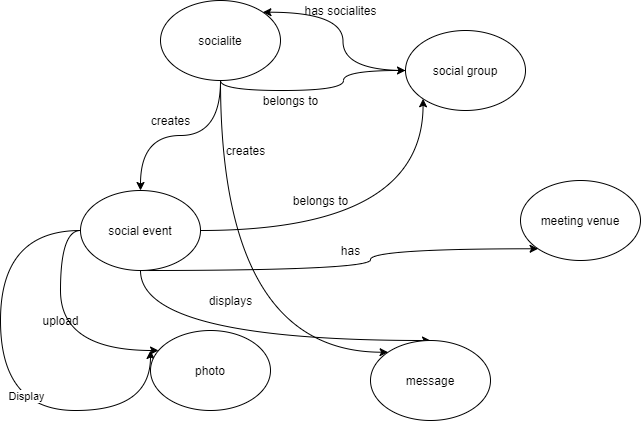

The diagram above was exported from draw.io. Its source (the exported page's mxGraphModel, read from the mxfile embedded in the PNG):
<mxGraphModel dx="1038" dy="580" grid="1" gridSize="10" guides="1" tooltips="1" connect="1" arrows="1" fold="1" page="1" pageScale="1" pageWidth="850" pageHeight="1100" math="0" shadow="0">
  <root>
    <mxCell id="0" />
    <mxCell id="1" parent="0" />
    <mxCell id="90iBS3Tlaemt8to0NNNw-7" style="rounded=0;orthogonalLoop=1;jettySize=auto;html=1;entryX=0;entryY=0.5;entryDx=0;entryDy=0;edgeStyle=orthogonalEdgeStyle;curved=1;" parent="1" source="90iBS3Tlaemt8to0NNNw-1" target="90iBS3Tlaemt8to0NNNw-2" edge="1">
      <mxGeometry relative="1" as="geometry">
        <Array as="points">
          <mxPoint x="240" y="180" />
          <mxPoint x="363" y="180" />
          <mxPoint x="363" y="160" />
        </Array>
      </mxGeometry>
    </mxCell>
    <mxCell id="90iBS3Tlaemt8to0NNNw-10" style="edgeStyle=orthogonalEdgeStyle;curved=1;rounded=0;orthogonalLoop=1;jettySize=auto;html=1;" parent="1" source="90iBS3Tlaemt8to0NNNw-1" target="90iBS3Tlaemt8to0NNNw-3" edge="1">
      <mxGeometry relative="1" as="geometry" />
    </mxCell>
    <mxCell id="90iBS3Tlaemt8to0NNNw-12" style="edgeStyle=orthogonalEdgeStyle;curved=1;rounded=0;orthogonalLoop=1;jettySize=auto;html=1;entryX=0;entryY=0;entryDx=0;entryDy=0;" parent="1" source="90iBS3Tlaemt8to0NNNw-1" target="90iBS3Tlaemt8to0NNNw-6" edge="1">
      <mxGeometry relative="1" as="geometry">
        <Array as="points">
          <mxPoint x="240" y="442" />
        </Array>
      </mxGeometry>
    </mxCell>
    <mxCell id="90iBS3Tlaemt8to0NNNw-1" value="socialite" style="ellipse;whiteSpace=wrap;html=1;" parent="1" vertex="1">
      <mxGeometry x="180" y="90" width="120" height="80" as="geometry" />
    </mxCell>
    <mxCell id="90iBS3Tlaemt8to0NNNw-8" style="edgeStyle=orthogonalEdgeStyle;curved=1;rounded=0;orthogonalLoop=1;jettySize=auto;html=1;entryX=1;entryY=0;entryDx=0;entryDy=0;" parent="1" source="90iBS3Tlaemt8to0NNNw-2" target="90iBS3Tlaemt8to0NNNw-1" edge="1">
      <mxGeometry relative="1" as="geometry" />
    </mxCell>
    <mxCell id="90iBS3Tlaemt8to0NNNw-2" value="social group" style="ellipse;whiteSpace=wrap;html=1;" parent="1" vertex="1">
      <mxGeometry x="425" y="120" width="120" height="80" as="geometry" />
    </mxCell>
    <mxCell id="90iBS3Tlaemt8to0NNNw-14" style="edgeStyle=orthogonalEdgeStyle;curved=1;rounded=0;orthogonalLoop=1;jettySize=auto;html=1;entryX=0;entryY=1;entryDx=0;entryDy=0;" parent="1" source="90iBS3Tlaemt8to0NNNw-3" target="90iBS3Tlaemt8to0NNNw-2" edge="1">
      <mxGeometry relative="1" as="geometry" />
    </mxCell>
    <mxCell id="90iBS3Tlaemt8to0NNNw-16" style="edgeStyle=orthogonalEdgeStyle;curved=1;rounded=0;orthogonalLoop=1;jettySize=auto;html=1;entryX=0;entryY=1;entryDx=0;entryDy=0;" parent="1" source="90iBS3Tlaemt8to0NNNw-3" target="90iBS3Tlaemt8to0NNNw-4" edge="1">
      <mxGeometry relative="1" as="geometry">
        <Array as="points">
          <mxPoint x="390" y="360" />
          <mxPoint x="390" y="338" />
        </Array>
      </mxGeometry>
    </mxCell>
    <mxCell id="90iBS3Tlaemt8to0NNNw-18" style="edgeStyle=orthogonalEdgeStyle;curved=1;rounded=0;orthogonalLoop=1;jettySize=auto;html=1;" parent="1" source="90iBS3Tlaemt8to0NNNw-3" target="90iBS3Tlaemt8to0NNNw-6" edge="1">
      <mxGeometry relative="1" as="geometry">
        <Array as="points">
          <mxPoint x="160" y="430" />
        </Array>
      </mxGeometry>
    </mxCell>
    <mxCell id="kN9W2pAcsETW4Tx6UWUQ-4" style="edgeStyle=orthogonalEdgeStyle;curved=1;rounded=0;orthogonalLoop=1;jettySize=auto;html=1;startArrow=none;startFill=0;endArrow=classic;endFill=1;" edge="1" parent="1" source="90iBS3Tlaemt8to0NNNw-3">
      <mxGeometry relative="1" as="geometry">
        <mxPoint x="170" y="440" as="targetPoint" />
        <Array as="points">
          <mxPoint x="20" y="320" />
          <mxPoint x="20" y="500" />
          <mxPoint x="170" y="500" />
        </Array>
      </mxGeometry>
    </mxCell>
    <mxCell id="kN9W2pAcsETW4Tx6UWUQ-5" value="Display" style="edgeLabel;html=1;align=center;verticalAlign=middle;resizable=0;points=[];" vertex="1" connectable="0" parent="kN9W2pAcsETW4Tx6UWUQ-4">
      <mxGeometry x="0.2119" y="15" relative="1" as="geometry">
        <mxPoint as="offset" />
      </mxGeometry>
    </mxCell>
    <mxCell id="90iBS3Tlaemt8to0NNNw-3" value="social event" style="ellipse;whiteSpace=wrap;html=1;" parent="1" vertex="1">
      <mxGeometry x="100" y="280" width="120" height="80" as="geometry" />
    </mxCell>
    <mxCell id="90iBS3Tlaemt8to0NNNw-4" value="meeting venue" style="ellipse;whiteSpace=wrap;html=1;" parent="1" vertex="1">
      <mxGeometry x="540" y="270" width="120" height="80" as="geometry" />
    </mxCell>
    <mxCell id="kN9W2pAcsETW4Tx6UWUQ-2" style="edgeStyle=orthogonalEdgeStyle;rounded=0;orthogonalLoop=1;jettySize=auto;html=1;entryX=0;entryY=0.5;entryDx=0;entryDy=0;curved=1;startArrow=classic;startFill=1;endArrow=none;endFill=0;" edge="1" parent="1" source="90iBS3Tlaemt8to0NNNw-5" target="90iBS3Tlaemt8to0NNNw-3">
      <mxGeometry relative="1" as="geometry">
        <Array as="points">
          <mxPoint x="80" y="440" />
          <mxPoint x="80" y="320" />
        </Array>
      </mxGeometry>
    </mxCell>
    <mxCell id="90iBS3Tlaemt8to0NNNw-5" value="photo" style="ellipse;whiteSpace=wrap;html=1;" parent="1" vertex="1">
      <mxGeometry x="170" y="420" width="120" height="80" as="geometry" />
    </mxCell>
    <mxCell id="90iBS3Tlaemt8to0NNNw-6" value="message" style="ellipse;whiteSpace=wrap;html=1;" parent="1" vertex="1">
      <mxGeometry x="390" y="430" width="120" height="80" as="geometry" />
    </mxCell>
    <mxCell id="2" value="has socialites" style="text;html=1;align=center;verticalAlign=middle;resizable=0;points=[];autosize=1;" parent="1" vertex="1">
      <mxGeometry x="315" y="90" width="90" height="20" as="geometry" />
    </mxCell>
    <mxCell id="90iBS3Tlaemt8to0NNNw-9" value="belongs to" style="text;html=1;align=center;verticalAlign=middle;resizable=0;points=[];autosize=1;" parent="1" vertex="1">
      <mxGeometry x="275" y="180" width="70" height="20" as="geometry" />
    </mxCell>
    <mxCell id="90iBS3Tlaemt8to0NNNw-11" value="creates" style="text;html=1;align=center;verticalAlign=middle;resizable=0;points=[];autosize=1;" parent="1" vertex="1">
      <mxGeometry x="165" y="200" width="50" height="20" as="geometry" />
    </mxCell>
    <mxCell id="90iBS3Tlaemt8to0NNNw-13" value="creates" style="text;html=1;align=center;verticalAlign=middle;resizable=0;points=[];autosize=1;" parent="1" vertex="1">
      <mxGeometry x="240" y="230" width="50" height="20" as="geometry" />
    </mxCell>
    <mxCell id="90iBS3Tlaemt8to0NNNw-15" value="belongs to" style="text;html=1;align=center;verticalAlign=middle;resizable=0;points=[];autosize=1;" parent="1" vertex="1">
      <mxGeometry x="305" y="280" width="70" height="20" as="geometry" />
    </mxCell>
    <mxCell id="90iBS3Tlaemt8to0NNNw-17" value="has" style="text;html=1;align=center;verticalAlign=middle;resizable=0;points=[];autosize=1;" parent="1" vertex="1">
      <mxGeometry x="355" y="330" width="30" height="20" as="geometry" />
    </mxCell>
    <mxCell id="90iBS3Tlaemt8to0NNNw-19" value="displays" style="text;html=1;align=center;verticalAlign=middle;resizable=0;points=[];autosize=1;" parent="1" vertex="1">
      <mxGeometry x="220" y="380" width="60" height="20" as="geometry" />
    </mxCell>
    <mxCell id="kN9W2pAcsETW4Tx6UWUQ-3" value="upload" style="text;html=1;align=center;verticalAlign=middle;resizable=0;points=[];autosize=1;" vertex="1" parent="1">
      <mxGeometry x="55" y="400" width="50" height="20" as="geometry" />
    </mxCell>
  </root>
</mxGraphModel>